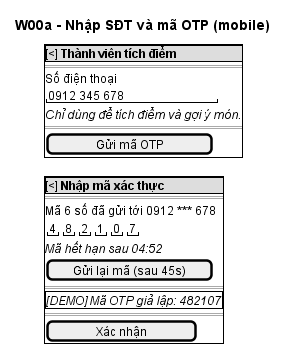

The diagram above was rendered by PlantUML. Its source (embedded in the PNG):
@startsalt IV_ui_w00a_xac_thuc_otp
title W00a - Nhập SĐT và mã OTP (mobile)
{
{+
  {* [<] <b>Thành viên tích điểm }
  ==
  Số điện thoại
  "0912 345 678         "
  <i>Chỉ dùng để tích điểm và gợi ý món.
  ==
  [     Gửi mã OTP     ]
}
.
{+
  {* [<] <b>Nhập mã xác thực }
  ==
  Mã 6 số đã gửi tới 0912 *** 678
  { "4" | "8" | "2" | "1" | "0" | "7" }
  <i>Mã hết hạn sau 04:52
  [Gửi lại mã (sau 45s)]
  ==
  {+ <i>[DEMO] Mã OTP giả lập: 482107 }
  ==
  [     Xác nhận     ]
}
}
@endsalt